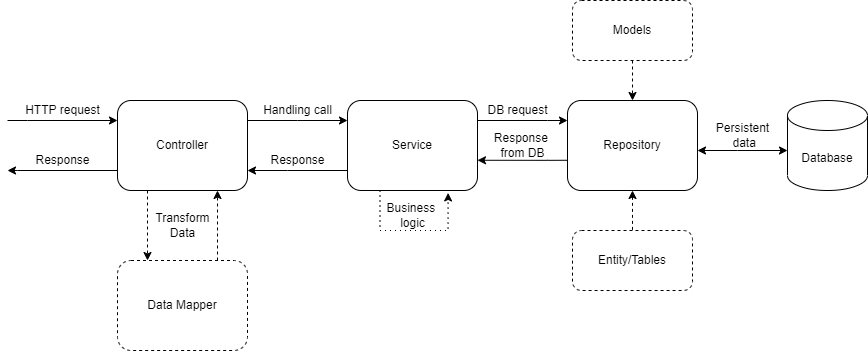

The diagram above was exported from draw.io. Its source (the exported page's mxGraphModel, read from the mxfile embedded in the PNG):
<mxGraphModel dx="1185" dy="623" grid="1" gridSize="10" guides="1" tooltips="1" connect="1" arrows="1" fold="1" page="1" pageScale="1" pageWidth="850" pageHeight="1100" math="0" shadow="0">
  <root>
    <mxCell id="0" />
    <mxCell id="1" parent="0" />
    <mxCell id="uA1CXL4SIk3H5iagHAAH-2" style="edgeStyle=orthogonalEdgeStyle;rounded=0;orthogonalLoop=1;jettySize=auto;html=1;exitX=0;exitY=0.25;exitDx=0;exitDy=0;" edge="1" parent="1" source="uA1CXL4SIk3H5iagHAAH-1">
      <mxGeometry relative="1" as="geometry">
        <mxPoint x="130" y="260" as="targetPoint" />
        <Array as="points">
          <mxPoint x="240" y="260" />
          <mxPoint x="140" y="260" />
        </Array>
      </mxGeometry>
    </mxCell>
    <mxCell id="uA1CXL4SIk3H5iagHAAH-11" style="edgeStyle=orthogonalEdgeStyle;rounded=0;orthogonalLoop=1;jettySize=auto;html=1;dashed=1;" edge="1" parent="1" source="uA1CXL4SIk3H5iagHAAH-1" target="uA1CXL4SIk3H5iagHAAH-10">
      <mxGeometry relative="1" as="geometry">
        <Array as="points">
          <mxPoint x="270" y="340" />
          <mxPoint x="270" y="340" />
        </Array>
      </mxGeometry>
    </mxCell>
    <mxCell id="uA1CXL4SIk3H5iagHAAH-15" style="edgeStyle=orthogonalEdgeStyle;rounded=0;orthogonalLoop=1;jettySize=auto;html=1;" edge="1" parent="1" source="uA1CXL4SIk3H5iagHAAH-1" target="uA1CXL4SIk3H5iagHAAH-9">
      <mxGeometry relative="1" as="geometry">
        <Array as="points">
          <mxPoint x="420" y="210" />
          <mxPoint x="420" y="210" />
        </Array>
      </mxGeometry>
    </mxCell>
    <mxCell id="uA1CXL4SIk3H5iagHAAH-1" value="Controller" style="rounded=1;whiteSpace=wrap;html=1;" vertex="1" parent="1">
      <mxGeometry x="240" y="190" width="130" height="90" as="geometry" />
    </mxCell>
    <mxCell id="uA1CXL4SIk3H5iagHAAH-6" style="edgeStyle=orthogonalEdgeStyle;rounded=0;orthogonalLoop=1;jettySize=auto;html=1;" edge="1" parent="1">
      <mxGeometry relative="1" as="geometry">
        <mxPoint x="130" y="210" as="sourcePoint" />
        <mxPoint x="240" y="210" as="targetPoint" />
        <Array as="points">
          <mxPoint x="150" y="210" />
        </Array>
      </mxGeometry>
    </mxCell>
    <mxCell id="uA1CXL4SIk3H5iagHAAH-7" value="HTTP request" style="text;html=1;align=center;verticalAlign=middle;resizable=0;points=[];autosize=1;strokeColor=none;fillColor=none;" vertex="1" parent="1">
      <mxGeometry x="140" y="190" width="90" height="20" as="geometry" />
    </mxCell>
    <mxCell id="uA1CXL4SIk3H5iagHAAH-8" value="Response" style="text;html=1;align=center;verticalAlign=middle;resizable=0;points=[];autosize=1;strokeColor=none;fillColor=none;" vertex="1" parent="1">
      <mxGeometry x="150" y="240" width="70" height="20" as="geometry" />
    </mxCell>
    <mxCell id="uA1CXL4SIk3H5iagHAAH-14" style="edgeStyle=orthogonalEdgeStyle;rounded=0;orthogonalLoop=1;jettySize=auto;html=1;" edge="1" parent="1" source="uA1CXL4SIk3H5iagHAAH-9" target="uA1CXL4SIk3H5iagHAAH-1">
      <mxGeometry relative="1" as="geometry">
        <Array as="points">
          <mxPoint x="410" y="260" />
          <mxPoint x="410" y="260" />
        </Array>
      </mxGeometry>
    </mxCell>
    <mxCell id="uA1CXL4SIk3H5iagHAAH-23" style="edgeStyle=orthogonalEdgeStyle;rounded=0;orthogonalLoop=1;jettySize=auto;html=1;startArrow=none;startFill=0;" edge="1" parent="1" source="uA1CXL4SIk3H5iagHAAH-9" target="uA1CXL4SIk3H5iagHAAH-22">
      <mxGeometry relative="1" as="geometry">
        <Array as="points">
          <mxPoint x="670" y="210" />
          <mxPoint x="670" y="210" />
        </Array>
      </mxGeometry>
    </mxCell>
    <mxCell id="uA1CXL4SIk3H5iagHAAH-9" value="Service" style="rounded=1;whiteSpace=wrap;html=1;" vertex="1" parent="1">
      <mxGeometry x="470" y="190" width="130" height="90" as="geometry" />
    </mxCell>
    <mxCell id="uA1CXL4SIk3H5iagHAAH-12" style="edgeStyle=orthogonalEdgeStyle;rounded=0;orthogonalLoop=1;jettySize=auto;html=1;dashed=1;" edge="1" parent="1" source="uA1CXL4SIk3H5iagHAAH-10" target="uA1CXL4SIk3H5iagHAAH-1">
      <mxGeometry relative="1" as="geometry">
        <Array as="points">
          <mxPoint x="340" y="310" />
          <mxPoint x="340" y="310" />
        </Array>
      </mxGeometry>
    </mxCell>
    <mxCell id="uA1CXL4SIk3H5iagHAAH-10" value="Data Mapper" style="rounded=1;whiteSpace=wrap;html=1;dashed=1;" vertex="1" parent="1">
      <mxGeometry x="240" y="350" width="130" height="90" as="geometry" />
    </mxCell>
    <mxCell id="uA1CXL4SIk3H5iagHAAH-13" value="Transform&lt;br&gt;Data" style="text;html=1;align=center;verticalAlign=middle;resizable=0;points=[];autosize=1;strokeColor=none;fillColor=none;" vertex="1" parent="1">
      <mxGeometry x="270" y="300" width="70" height="30" as="geometry" />
    </mxCell>
    <mxCell id="uA1CXL4SIk3H5iagHAAH-16" value="Handling call" style="text;html=1;align=center;verticalAlign=middle;resizable=0;points=[];autosize=1;strokeColor=none;fillColor=none;" vertex="1" parent="1">
      <mxGeometry x="380" y="190" width="80" height="20" as="geometry" />
    </mxCell>
    <mxCell id="uA1CXL4SIk3H5iagHAAH-17" value="Response" style="text;html=1;align=center;verticalAlign=middle;resizable=0;points=[];autosize=1;strokeColor=none;fillColor=none;" vertex="1" parent="1">
      <mxGeometry x="385" y="240" width="70" height="20" as="geometry" />
    </mxCell>
    <mxCell id="uA1CXL4SIk3H5iagHAAH-18" style="edgeStyle=orthogonalEdgeStyle;rounded=0;orthogonalLoop=1;jettySize=auto;html=1;entryX=0.774;entryY=1.027;entryDx=0;entryDy=0;entryPerimeter=0;exitX=0.25;exitY=1;exitDx=0;exitDy=0;dashed=1;dashPattern=1 4;" edge="1" parent="1" source="uA1CXL4SIk3H5iagHAAH-9" target="uA1CXL4SIk3H5iagHAAH-9">
      <mxGeometry relative="1" as="geometry">
        <Array as="points">
          <mxPoint x="503" y="320" />
          <mxPoint x="571" y="320" />
        </Array>
      </mxGeometry>
    </mxCell>
    <mxCell id="uA1CXL4SIk3H5iagHAAH-19" value="Business &lt;br&gt;logic" style="text;html=1;align=center;verticalAlign=middle;resizable=0;points=[];autosize=1;strokeColor=none;fillColor=none;" vertex="1" parent="1">
      <mxGeometry x="505" y="290" width="60" height="30" as="geometry" />
    </mxCell>
    <mxCell id="uA1CXL4SIk3H5iagHAAH-36" value="" style="edgeStyle=orthogonalEdgeStyle;rounded=0;orthogonalLoop=1;jettySize=auto;html=1;startArrow=classic;startFill=1;endArrow=none;endFill=0;dashed=1;" edge="1" parent="1" source="uA1CXL4SIk3H5iagHAAH-22" target="uA1CXL4SIk3H5iagHAAH-35">
      <mxGeometry relative="1" as="geometry" />
    </mxCell>
    <mxCell id="uA1CXL4SIk3H5iagHAAH-22" value="Repository" style="rounded=1;whiteSpace=wrap;html=1;" vertex="1" parent="1">
      <mxGeometry x="690" y="190" width="130" height="90" as="geometry" />
    </mxCell>
    <mxCell id="uA1CXL4SIk3H5iagHAAH-26" style="edgeStyle=orthogonalEdgeStyle;rounded=0;orthogonalLoop=1;jettySize=auto;html=1;startArrow=classic;startFill=1;" edge="1" parent="1" source="uA1CXL4SIk3H5iagHAAH-24" target="uA1CXL4SIk3H5iagHAAH-22">
      <mxGeometry relative="1" as="geometry">
        <Array as="points">
          <mxPoint x="860" y="240" />
          <mxPoint x="860" y="240" />
        </Array>
      </mxGeometry>
    </mxCell>
    <mxCell id="uA1CXL4SIk3H5iagHAAH-24" value="Database" style="shape=cylinder3;whiteSpace=wrap;html=1;boundedLbl=1;backgroundOutline=1;size=15;" vertex="1" parent="1">
      <mxGeometry x="910" y="190" width="80" height="90" as="geometry" />
    </mxCell>
    <mxCell id="uA1CXL4SIk3H5iagHAAH-29" value="Persistent&lt;br&gt;&amp;nbsp;data" style="text;html=1;align=center;verticalAlign=middle;resizable=0;points=[];autosize=1;strokeColor=none;fillColor=none;" vertex="1" parent="1">
      <mxGeometry x="830" y="210" width="70" height="30" as="geometry" />
    </mxCell>
    <mxCell id="uA1CXL4SIk3H5iagHAAH-32" style="edgeStyle=orthogonalEdgeStyle;rounded=0;orthogonalLoop=1;jettySize=auto;html=1;startArrow=classic;startFill=1;endArrow=none;endFill=0;" edge="1" parent="1">
      <mxGeometry relative="1" as="geometry">
        <mxPoint x="600" y="249.76" as="sourcePoint" />
        <mxPoint x="690" y="249.76" as="targetPoint" />
        <Array as="points">
          <mxPoint x="670" y="249.76" />
          <mxPoint x="670" y="249.76" />
        </Array>
      </mxGeometry>
    </mxCell>
    <mxCell id="uA1CXL4SIk3H5iagHAAH-33" value="DB request" style="text;html=1;align=center;verticalAlign=middle;resizable=0;points=[];autosize=1;strokeColor=none;fillColor=none;" vertex="1" parent="1">
      <mxGeometry x="600" y="190" width="80" height="20" as="geometry" />
    </mxCell>
    <mxCell id="uA1CXL4SIk3H5iagHAAH-34" value="Response &lt;br&gt;from DB" style="text;html=1;align=center;verticalAlign=middle;resizable=0;points=[];autosize=1;strokeColor=none;fillColor=none;" vertex="1" parent="1">
      <mxGeometry x="610" y="220" width="70" height="30" as="geometry" />
    </mxCell>
    <mxCell id="uA1CXL4SIk3H5iagHAAH-35" value="Entity/Tables" style="whiteSpace=wrap;html=1;rounded=1;dashed=1;" vertex="1" parent="1">
      <mxGeometry x="695" y="320" width="120" height="60" as="geometry" />
    </mxCell>
    <mxCell id="uA1CXL4SIk3H5iagHAAH-39" style="edgeStyle=orthogonalEdgeStyle;rounded=0;orthogonalLoop=1;jettySize=auto;html=1;dashed=1;startArrow=none;startFill=0;endArrow=classic;endFill=1;" edge="1" parent="1" source="uA1CXL4SIk3H5iagHAAH-38" target="uA1CXL4SIk3H5iagHAAH-22">
      <mxGeometry relative="1" as="geometry" />
    </mxCell>
    <mxCell id="uA1CXL4SIk3H5iagHAAH-38" value="Models" style="whiteSpace=wrap;html=1;rounded=1;dashed=1;" vertex="1" parent="1">
      <mxGeometry x="695" y="90" width="120" height="60" as="geometry" />
    </mxCell>
  </root>
</mxGraphModel>